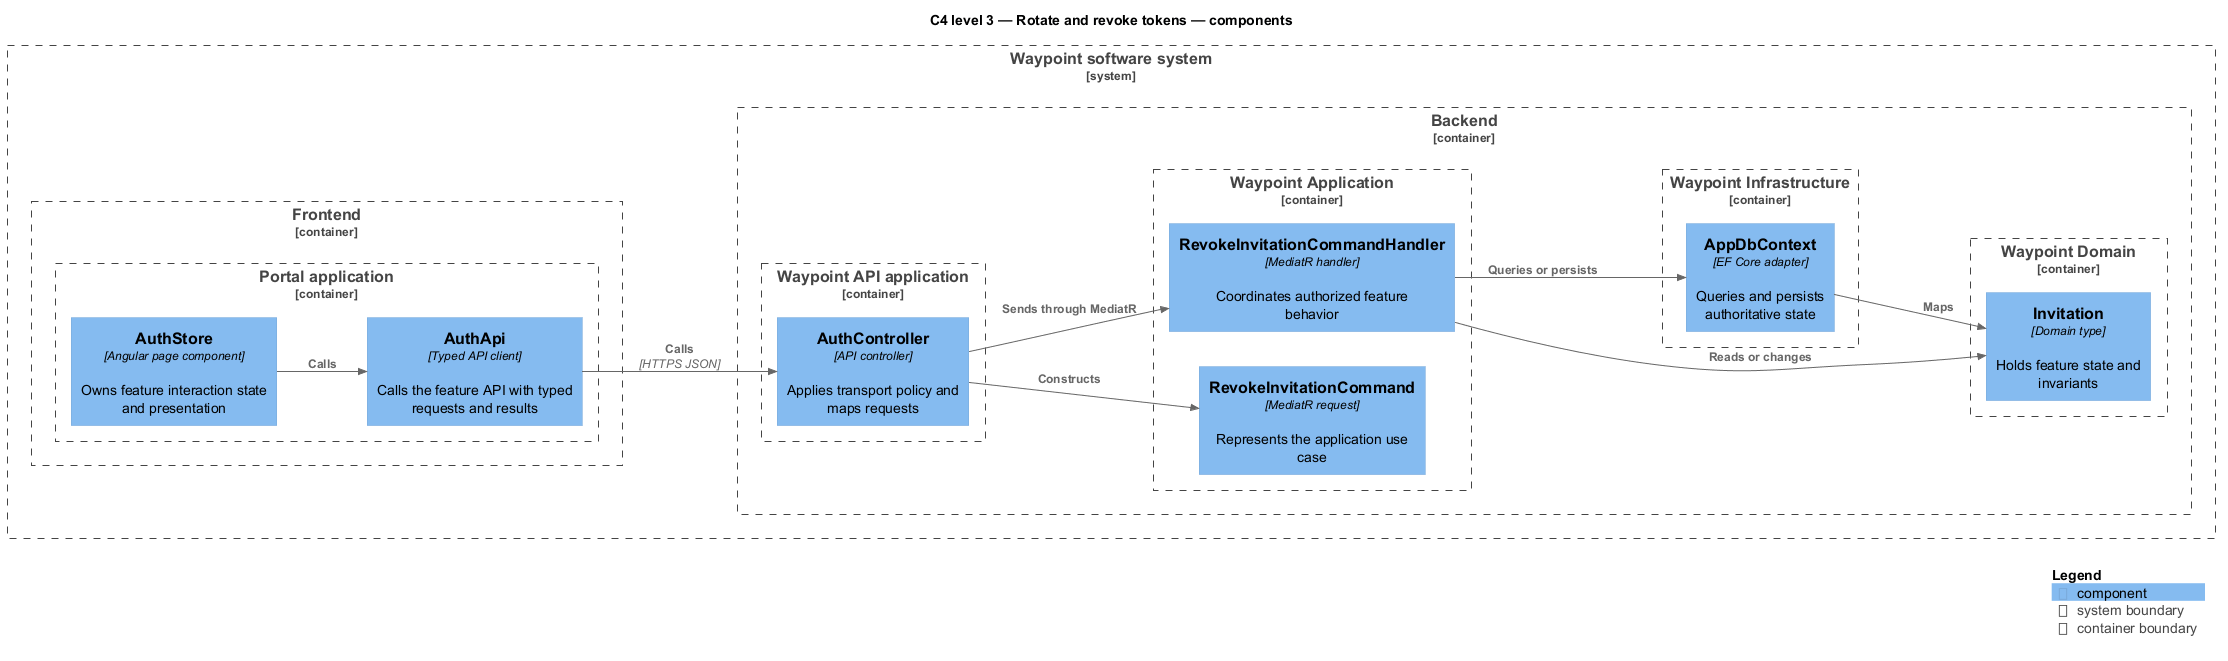

The diagram above was rendered by PlantUML. Its source (embedded in the PNG):
@startuml
!include <C4/C4_Component>
LAYOUT_LEFT_RIGHT()
title C4 level 3 — Rotate and revoke tokens — components
System_Boundary(waypoint, "Waypoint software system") {
  Container_Boundary(frontend, "Frontend") {
    Container_Boundary(frontend_app, "Portal application") {
      Component(page, "AuthStore", "Angular page component", "Owns feature interaction state and presentation")
      Component(client, "AuthApi", "Typed API client", "Calls the feature API with typed requests and results")
    }
  }
  Container_Boundary(backend, "Backend") {
    Container_Boundary(api_app, "Waypoint API application") {
      Component(controller, "AuthController", "API controller", "Applies transport policy and maps requests")
    }
    Container_Boundary(application, "Waypoint Application") {
      Component(request, "RevokeInvitationCommand", "MediatR request", "Represents the application use case")
      Component(handler, "RevokeInvitationCommandHandler", "MediatR handler", "Coordinates authorized feature behavior")
    }
    Container_Boundary(domain, "Waypoint Domain") {
      Component(entity, "Invitation", "Domain type", "Holds feature state and invariants")
    }
    Container_Boundary(infrastructure, "Waypoint Infrastructure") {
      Component(persistence, "AppDbContext", "EF Core adapter", "Queries and persists authoritative state")
    }
  }
}
Rel(page, client, "Calls")
Rel(client, controller, "Calls", "HTTPS JSON")
Rel(controller, request, "Constructs")
Rel(controller, handler, "Sends through MediatR")
Rel(handler, entity, "Reads or changes")
Rel(handler, persistence, "Queries or persists")
Rel(persistence, entity, "Maps")
SHOW_LEGEND()
@enduml